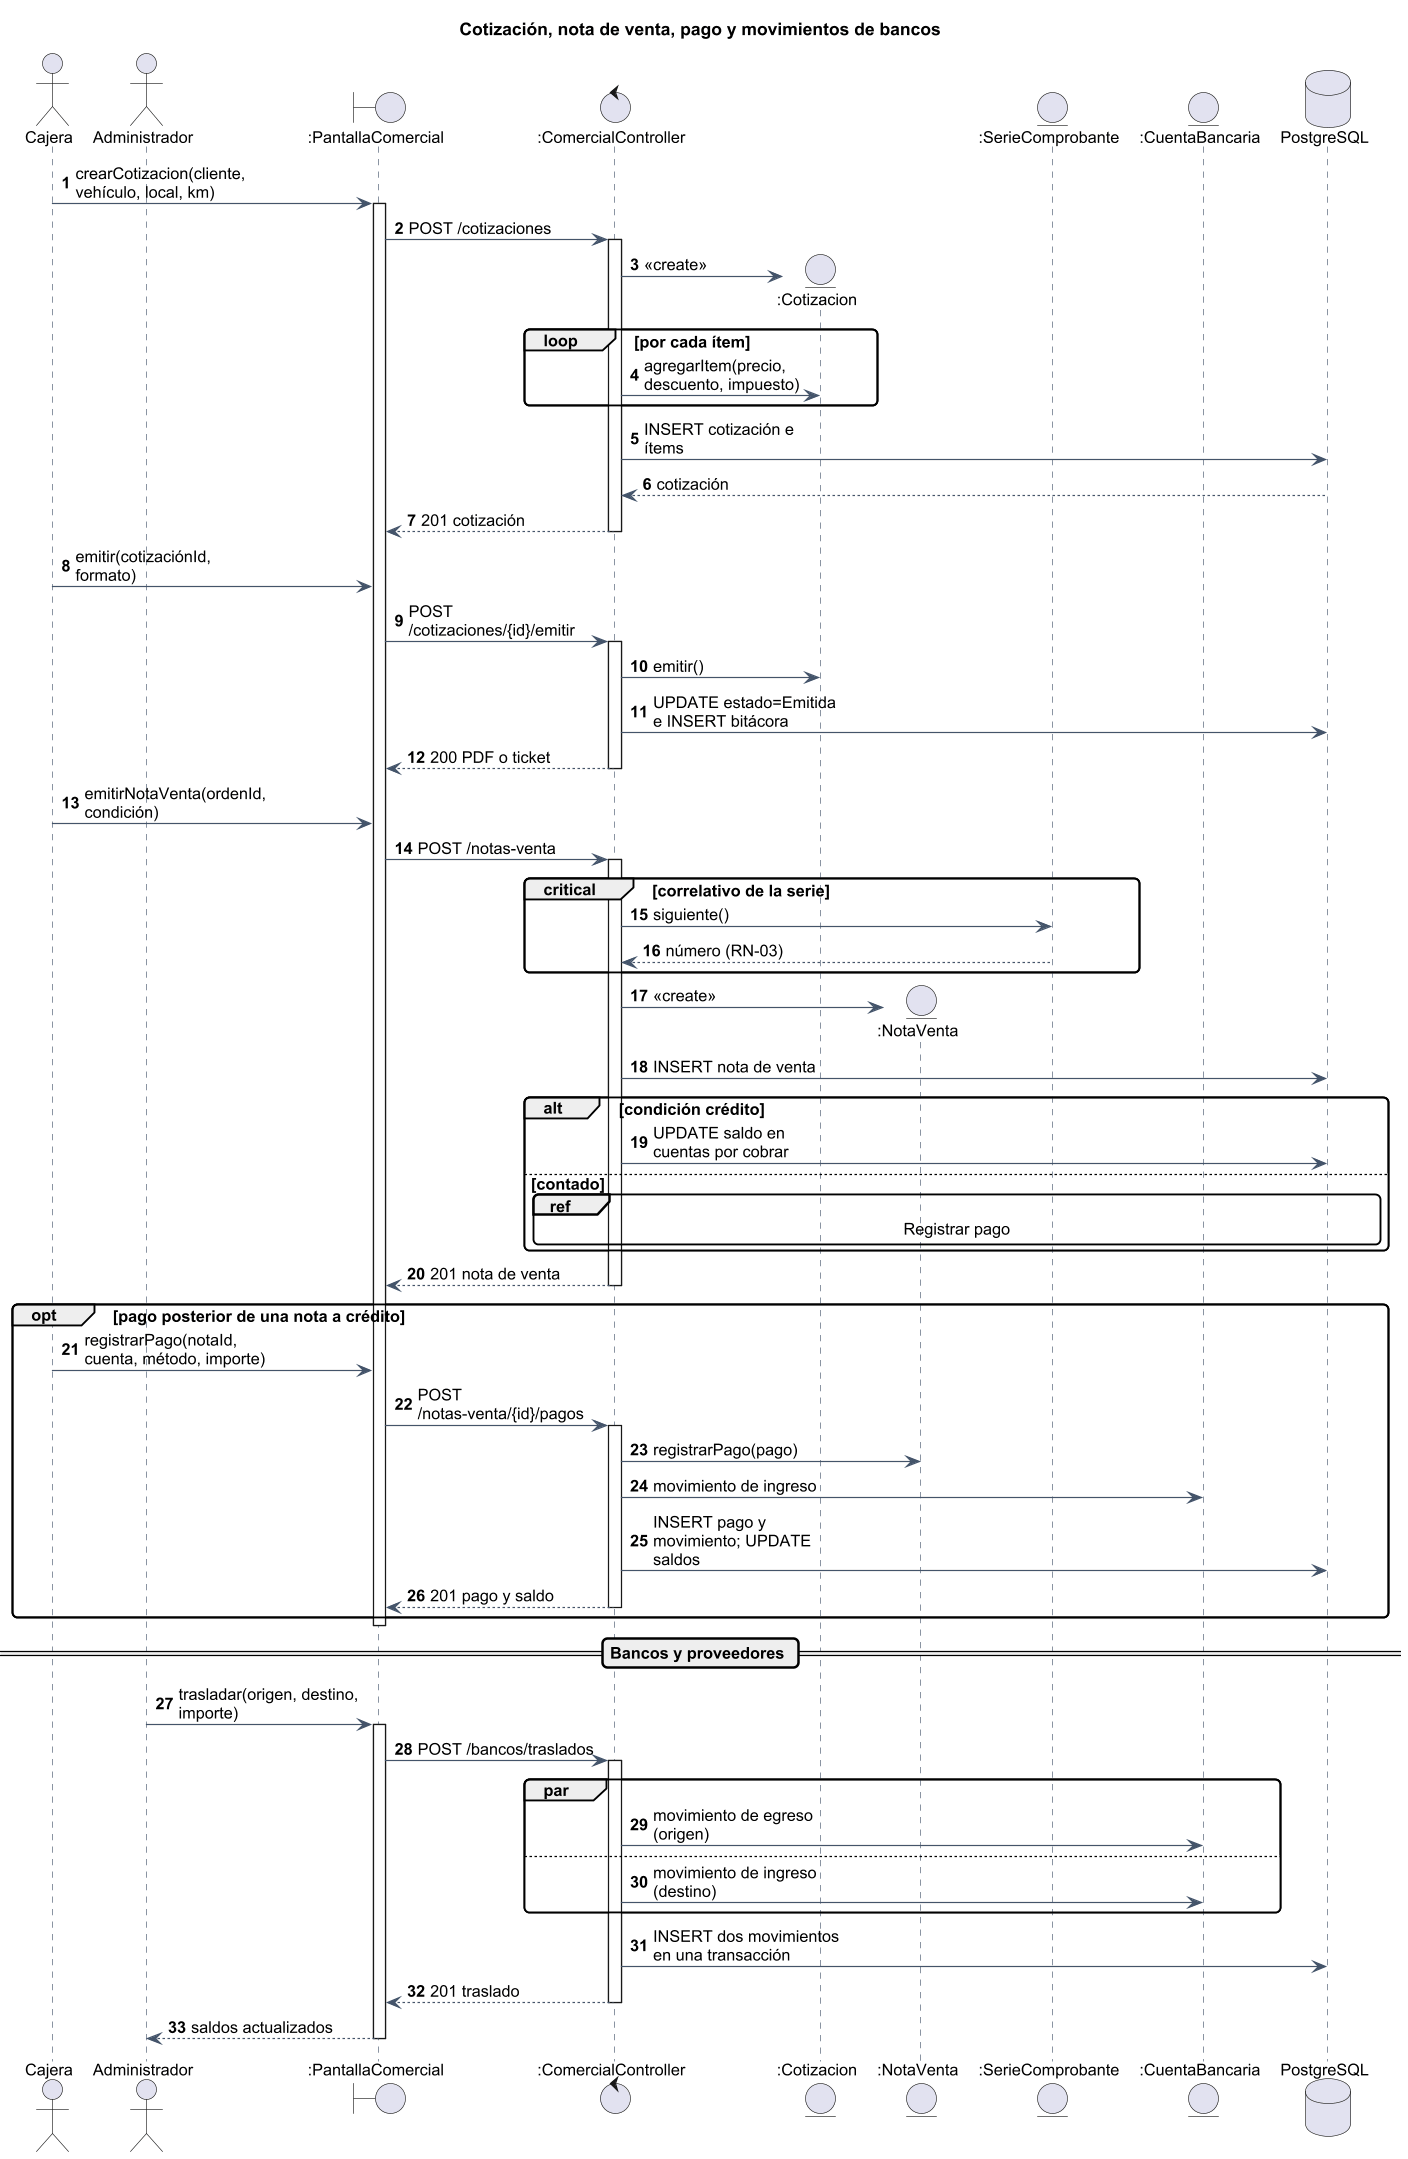

The diagram above was rendered by PlantUML. Its source (embedded in the PNG):
@startuml
!include _estilo.iuml
skinparam MaxMessageSize 150
skinparam ParticipantPadding 6
autonumber
title Cotización, nota de venta, pago y movimientos de bancos
actor Cajera
actor Administrador
boundary ":PantallaComercial" as UI
control ":ComercialController" as A
entity ":Cotizacion" as CO
entity ":NotaVenta" as NV
entity ":SerieComprobante" as SE
entity ":CuentaBancaria" as CB
database "PostgreSQL" as DB
Cajera -> UI : crearCotizacion(cliente, vehículo, local, km)
activate UI
UI -> A : POST /cotizaciones
activate A
A -> CO ** : <<create>>
loop por cada ítem
  A -> CO : agregarItem(precio, descuento, impuesto)
end
A -> DB : INSERT cotización e ítems
DB --> A : cotización
A --> UI : 201 cotización
deactivate A
Cajera -> UI : emitir(cotizaciónId, formato)
UI -> A : POST /cotizaciones/{id}/emitir
activate A
A -> CO : emitir()
A -> DB : UPDATE estado=Emitida e INSERT bitácora
A --> UI : 200 PDF o ticket
deactivate A
Cajera -> UI : emitirNotaVenta(ordenId, condición)
UI -> A : POST /notas-venta
activate A
critical correlativo de la serie
  A -> SE : siguiente()
  SE --> A : número (RN-03)
end
A -> NV ** : <<create>>
A -> DB : INSERT nota de venta
alt condición crédito
  A -> DB : UPDATE saldo en cuentas por cobrar
else contado
  ref over A, NV, CB, DB : Registrar pago
end
A --> UI : 201 nota de venta
deactivate A
opt pago posterior de una nota a crédito
  Cajera -> UI : registrarPago(notaId, cuenta, método, importe)
  UI -> A : POST /notas-venta/{id}/pagos
  activate A
  A -> NV : registrarPago(pago)
  A -> CB : movimiento de ingreso
  A -> DB : INSERT pago y movimiento; UPDATE saldos
  A --> UI : 201 pago y saldo
  deactivate A
end
deactivate UI
== Bancos y proveedores ==
Administrador -> UI : trasladar(origen, destino, importe)
activate UI
UI -> A : POST /bancos/traslados
activate A
par
  A -> CB : movimiento de egreso (origen)
else
  A -> CB : movimiento de ingreso (destino)
end
A -> DB : INSERT dos movimientos en una transacción
A --> UI : 201 traslado
deactivate A
UI --> Administrador : saldos actualizados
deactivate UI
@enduml